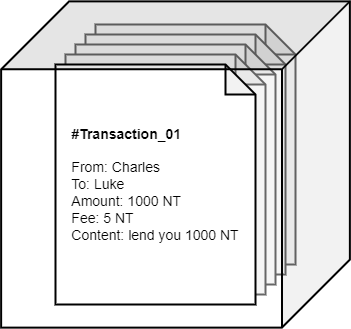

The diagram above was exported from draw.io. Its source (the exported page's mxGraphModel, read from the mxfile embedded in the PNG):
<mxGraphModel dx="1050" dy="530" grid="1" gridSize="10" guides="1" tooltips="1" connect="1" arrows="1" fold="1" page="1" pageScale="1" pageWidth="827" pageHeight="1169" math="0" shadow="0">
  <root>
    <mxCell id="WIyWlLk6GJQsqaUBKTNV-0" />
    <mxCell id="WIyWlLk6GJQsqaUBKTNV-1" parent="WIyWlLk6GJQsqaUBKTNV-0" />
    <mxCell id="lnY_A7QBdU_TuNf9TurQ-15" value="" style="shape=note;whiteSpace=wrap;html=1;backgroundOutline=1;darkOpacity=0.05;strokeWidth=2;fontSize=14;fontColor=#333333;fillColor=#f5f5f5;gradientDirection=north;strokeColor=#666666;" vertex="1" parent="WIyWlLk6GJQsqaUBKTNV-1">
      <mxGeometry x="200" y="120" width="200" height="240" as="geometry" />
    </mxCell>
    <mxCell id="lnY_A7QBdU_TuNf9TurQ-14" value="" style="shape=note;whiteSpace=wrap;html=1;backgroundOutline=1;darkOpacity=0.05;strokeWidth=2;fontSize=14;fontColor=#333333;fillColor=#f5f5f5;gradientDirection=north;strokeColor=#666666;" vertex="1" parent="WIyWlLk6GJQsqaUBKTNV-1">
      <mxGeometry x="190" y="130" width="200" height="240" as="geometry" />
    </mxCell>
    <mxCell id="lnY_A7QBdU_TuNf9TurQ-13" value="" style="shape=note;whiteSpace=wrap;html=1;backgroundOutline=1;darkOpacity=0.05;strokeWidth=2;fontSize=14;fontColor=#333333;fillColor=#f5f5f5;gradientDirection=north;strokeColor=#666666;" vertex="1" parent="WIyWlLk6GJQsqaUBKTNV-1">
      <mxGeometry x="180" y="140" width="200" height="240" as="geometry" />
    </mxCell>
    <mxCell id="lnY_A7QBdU_TuNf9TurQ-12" value="" style="shape=note;whiteSpace=wrap;html=1;backgroundOutline=1;darkOpacity=0.05;strokeWidth=2;fontSize=14;fontColor=#333333;fillColor=#f5f5f5;gradientDirection=north;strokeColor=#666666;" vertex="1" parent="WIyWlLk6GJQsqaUBKTNV-1">
      <mxGeometry x="170" y="150" width="200" height="240" as="geometry" />
    </mxCell>
    <mxCell id="lnY_A7QBdU_TuNf9TurQ-10" value="&lt;div style=&quot;text-align: left;&quot;&gt;&lt;span style=&quot;background-color: initial;&quot;&gt;&lt;b&gt;#Transaction_01&lt;/b&gt;&lt;/span&gt;&lt;/div&gt;&lt;div style=&quot;text-align: left;&quot;&gt;&lt;br&gt;&lt;/div&gt;&lt;div style=&quot;text-align: left;&quot;&gt;&lt;span style=&quot;background-color: initial;&quot;&gt;From: Charles&lt;/span&gt;&lt;/div&gt;&lt;div style=&quot;text-align: left;&quot;&gt;&lt;span style=&quot;background-color: initial;&quot;&gt;To: Luke&lt;/span&gt;&lt;/div&gt;&lt;div style=&quot;text-align: left;&quot;&gt;&lt;span style=&quot;background-color: initial;&quot;&gt;Amount: 1000 NT&lt;/span&gt;&lt;/div&gt;&lt;div style=&quot;text-align: left;&quot;&gt;&lt;span style=&quot;background-color: initial;&quot;&gt;Fee: 5 NT&lt;/span&gt;&lt;/div&gt;&lt;div style=&quot;text-align: left;&quot;&gt;&lt;span style=&quot;background-color: initial;&quot;&gt;Content: lend you 1000 NT&lt;/span&gt;&lt;/div&gt;" style="shape=note;whiteSpace=wrap;html=1;backgroundOutline=1;darkOpacity=0.05;strokeWidth=2;fontSize=14;fillColor=#FFFFFF;gradientColor=none;gradientDirection=north;" vertex="1" parent="WIyWlLk6GJQsqaUBKTNV-1">
      <mxGeometry x="160" y="160" width="200" height="240" as="geometry" />
    </mxCell>
    <mxCell id="lnY_A7QBdU_TuNf9TurQ-16" value="" style="shape=cube;whiteSpace=wrap;html=1;boundedLbl=1;backgroundOutline=1;darkOpacity=0.05;darkOpacity2=0.1;strokeWidth=2;fontSize=14;fontColor=#FFFFFF;fillColor=none;gradientColor=none;gradientDirection=north;size=68;rotation=90;" vertex="1" parent="WIyWlLk6GJQsqaUBKTNV-1">
      <mxGeometry x="116.88" y="85.63" width="326.25" height="348.75" as="geometry" />
    </mxCell>
  </root>
</mxGraphModel>